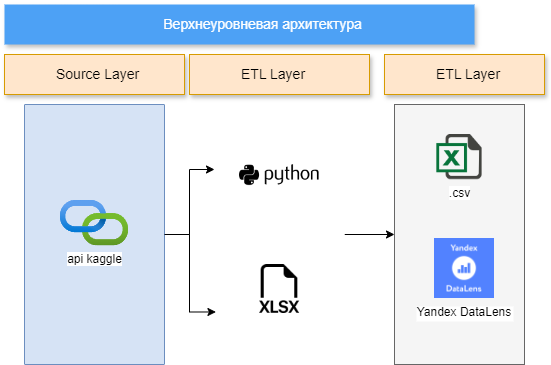

The diagram above was exported from draw.io. Its source (the exported page's mxGraphModel, read from the mxfile embedded in the PNG):
<mxGraphModel dx="1002" dy="567" grid="1" gridSize="10" guides="1" tooltips="1" connect="1" arrows="1" fold="1" page="1" pageScale="1" pageWidth="1169" pageHeight="827" background="none" math="0" shadow="0">
  <root>
    <mxCell id="0" />
    <mxCell id="1" parent="0" />
    <mxCell id="14" value="" style="shadow=0;fontSize=14;align=left;spacing=10;9E9E9E;verticalAlign=top;spacingTop=-4;fontStyle=0;spacingLeft=40;html=1;container=0;fillColor=#f5f5f5;fontColor=#333333;strokeColor=#666666;" parent="1" vertex="1">
      <mxGeometry x="800" y="220" width="130" height="260" as="geometry" />
    </mxCell>
    <mxCell id="Hegmn6sGgnIiGlDJ8I3I-728" style="edgeStyle=orthogonalEdgeStyle;rounded=0;orthogonalLoop=1;jettySize=auto;html=1;exitX=1;exitY=0.5;exitDx=0;exitDy=0;entryX=0;entryY=0.25;entryDx=0;entryDy=0;" parent="1" source="711" target="707" edge="1">
      <mxGeometry relative="1" as="geometry" />
    </mxCell>
    <mxCell id="711" value="" style="rounded=1;absoluteArcSize=1;arcSize=2;html=1;shadow=0;dashed=0;fontSize=12;align=left;verticalAlign=top;spacing=10;spacingTop=-4;fillColor=#d6e3f5;strokeColor=#6c8ebf;" parent="1" vertex="1">
      <mxGeometry x="430" y="220" width="140" height="260" as="geometry" />
    </mxCell>
    <mxCell id="Hegmn6sGgnIiGlDJ8I3I-732" style="edgeStyle=orthogonalEdgeStyle;rounded=0;orthogonalLoop=1;jettySize=auto;html=1;exitX=1;exitY=0.5;exitDx=0;exitDy=0;entryX=0;entryY=0.5;entryDx=0;entryDy=0;" parent="1" source="707" target="14" edge="1">
      <mxGeometry relative="1" as="geometry" />
    </mxCell>
    <mxCell id="707" value="" style="rounded=1;absoluteArcSize=1;arcSize=2;html=1;shadow=0;dashed=0;strokeColor=none;fontSize=12;align=left;verticalAlign=top;spacing=10;spacingTop=-4;" parent="1" vertex="1">
      <mxGeometry x="620" y="220" width="130" height="260" as="geometry" />
    </mxCell>
    <mxCell id="2" value="Верхнеуровневая архитектура&amp;nbsp;" style="fillColor=#4DA1F5;strokeColor=none;shadow=1;gradientColor=none;fontSize=14;align=center;spacingLeft=50;fontColor=#ffffff;html=1;" parent="1" vertex="1">
      <mxGeometry x="410" y="120" width="470" height="40" as="geometry" />
    </mxCell>
    <mxCell id="Hegmn6sGgnIiGlDJ8I3I-720" value=".csv" style="shape=image;html=1;verticalAlign=top;verticalLabelPosition=bottom;labelBackgroundColor=#ffffff;imageAspect=0;aspect=fixed;image=https://cdn3.iconfinder.com/data/icons/document-icons-2/30/647702-excel-128.png" parent="1" vertex="1">
      <mxGeometry x="842.3299999999999" y="250.00000000000003" width="45.34" height="45.34" as="geometry" />
    </mxCell>
    <mxCell id="Hegmn6sGgnIiGlDJ8I3I-725" value="" style="shape=image;html=1;verticalAlign=top;verticalLabelPosition=bottom;labelBackgroundColor=#ffffff;imageAspect=0;aspect=fixed;image=https://cdn4.iconfinder.com/data/icons/scripting-and-programming-languages/512/660277-Python_logo-128.png" parent="1" vertex="1">
      <mxGeometry x="645" y="250" width="80" height="80" as="geometry" />
    </mxCell>
    <mxCell id="Hegmn6sGgnIiGlDJ8I3I-726" value="" style="shape=image;html=1;verticalAlign=top;verticalLabelPosition=bottom;labelBackgroundColor=#ffffff;imageAspect=0;aspect=fixed;image=https://cdn1.iconfinder.com/data/icons/bootstrap-vol-3/16/filetype-xlsx-128.png" parent="1" vertex="1">
      <mxGeometry x="660.5" y="380" width="49" height="49" as="geometry" />
    </mxCell>
    <mxCell id="Hegmn6sGgnIiGlDJ8I3I-727" value="api kaggle" style="image;aspect=fixed;html=1;points=[];align=center;fontSize=12;image=img/lib/azure2/devops/API_Connections.svg;" parent="1" vertex="1">
      <mxGeometry x="466" y="316.00000000000006" width="68" height="45.32" as="geometry" />
    </mxCell>
    <mxCell id="Hegmn6sGgnIiGlDJ8I3I-731" style="edgeStyle=orthogonalEdgeStyle;rounded=0;orthogonalLoop=1;jettySize=auto;html=1;exitX=1;exitY=0.5;exitDx=0;exitDy=0;entryX=0.011;entryY=0.798;entryDx=0;entryDy=0;entryPerimeter=0;" parent="1" source="711" target="707" edge="1">
      <mxGeometry relative="1" as="geometry" />
    </mxCell>
    <mxCell id="Hegmn6sGgnIiGlDJ8I3I-733" value="Source Layer" style="shadow=1;fontSize=14;align=left;spacingLeft=50;html=1;fillColor=#ffe6cc;strokeColor=#d79b00;" parent="1" vertex="1">
      <mxGeometry x="410" y="170" width="180" height="40" as="geometry" />
    </mxCell>
    <mxCell id="Hegmn6sGgnIiGlDJ8I3I-734" value="ETL Layer" style="shadow=1;fontSize=14;align=left;spacingLeft=50;html=1;fillColor=#ffe6cc;strokeColor=#d79b00;" parent="1" vertex="1">
      <mxGeometry x="595" y="170" width="180" height="40" as="geometry" />
    </mxCell>
    <mxCell id="Hegmn6sGgnIiGlDJ8I3I-735" value="ETL Layer" style="shadow=1;fontSize=14;align=left;spacingLeft=50;html=1;fillColor=#ffe6cc;strokeColor=#d79b00;" parent="1" vertex="1">
      <mxGeometry x="790" y="170" width="160" height="40" as="geometry" />
    </mxCell>
    <mxCell id="AL5pfLUeU8bYRX5uKZSz-711" value="Yandex DataLens" style="shape=image;verticalLabelPosition=bottom;labelBackgroundColor=default;verticalAlign=top;aspect=fixed;imageAspect=0;image=https://yolva-it.ru/wp-content/uploads/2023/04/datalens_front-2048x2048.png;" vertex="1" parent="1">
      <mxGeometry x="840" y="354" width="60" height="60" as="geometry" />
    </mxCell>
  </root>
</mxGraphModel>